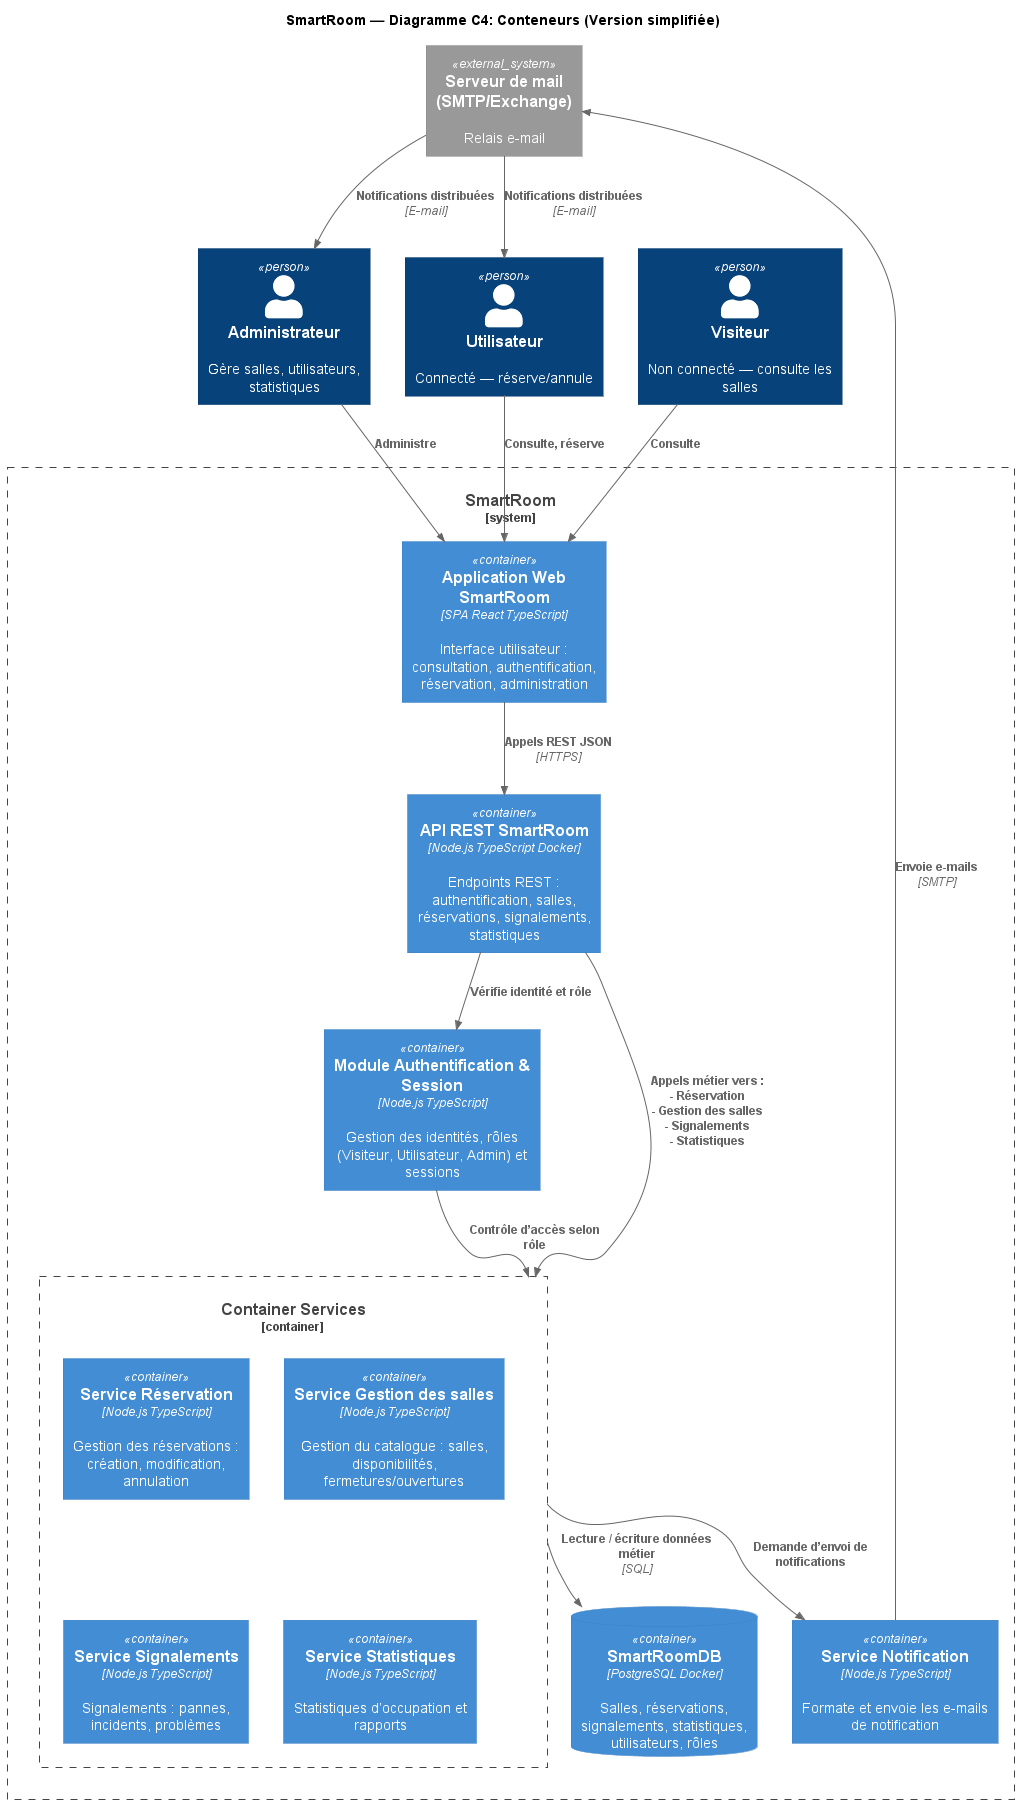

The diagram above was rendered by PlantUML. Its source (embedded in the PNG):
@startuml SmartRoom_Containers_C4.puml
!include https://raw.githubusercontent.com/plantuml-stdlib/C4-PlantUML/master/C4_Container.puml
LAYOUT_TOP_DOWN()

title SmartRoom — Diagramme C4: Conteneurs (Version simplifiée)

Person(visitor, "Visiteur", "Non connecté — consulte les salles")
Person(user, "Utilisateur", "Connecté — réserve/annule")
Person(admin, "Administrateur", "Gère salles, utilisateurs, statistiques")

System_Boundary(s1, "SmartRoom") {

  Container(web, "Application Web SmartRoom", "SPA React TypeScript", "Interface utilisateur : consultation, authentification, réservation, administration")

  Container(api, "API REST SmartRoom", "Node.js TypeScript Docker", "Endpoints REST : authentification, salles, réservations, signalements, statistiques")

  Container(auth, "Module Authentification & Session", "Node.js TypeScript", "Gestion des identités, rôles (Visiteur, Utilisateur, Admin) et sessions")

  ' --- CONTENEUR SERVICES MÉTIER ---
  Container_Boundary(services, "Container Services") {

    Container(sRes, "Service Réservation", "Node.js TypeScript", "Gestion des réservations : création, modification, annulation")

    Container(sRooms, "Service Gestion des salles", "Node.js TypeScript", "Gestion du catalogue : salles, disponibilités, fermetures/ouvertures")

    Container(sInc, "Service Signalements", "Node.js TypeScript", "Signalements : pannes, incidents, problèmes")

    Container(sStats, "Service Statistiques", "Node.js TypeScript", "Statistiques d’occupation et rapports")
  }

  Container(notif, "Service Notification", "Node.js TypeScript", "Formate et envoie les e-mails de notification")

  ContainerDb(db, "SmartRoomDB", "PostgreSQL Docker", "Salles, réservations, signalements, statistiques, utilisateurs, rôles")
}

System_Ext(mailSrv, "Serveur de mail (SMTP/Exchange)", "Relais e-mail")

' ───────────────────────────────
' Relations utilisateurs → UI
' ───────────────────────────────
Rel(visitor, web, "Consulte")
Rel(user, web, "Consulte, réserve")
Rel(admin, web, "Administre")

' ───────────────────────────────
' Front → API → Auth → Services
' ───────────────────────────────
Rel(web, api, "Appels REST JSON", "HTTPS")
Rel(api, auth, "Vérifie identité et rôle")

Rel(api, services, "Appels métier vers :\n- Réservation\n- Gestion des salles\n- Signalements\n- Statistiques")

Rel(auth, services, "Contrôle d’accès selon rôle")

' ───────────────────────────────
' Services → Base de données
' ───────────────────────────────
Rel(services, db, "Lecture / écriture données métier", "SQL")

' ───────────────────────────────
' Services → Notification → Mail
' ───────────────────────────────
Rel(services, notif, "Demande d’envoi de notifications")
Rel(mailSrv, user, "Notifications distribuées", "E-mail")
Rel(mailSrv, admin, "Notifications distribuées", "E-mail")
Rel(notif, mailSrv, "Envoie e-mails", "SMTP")


@enduml